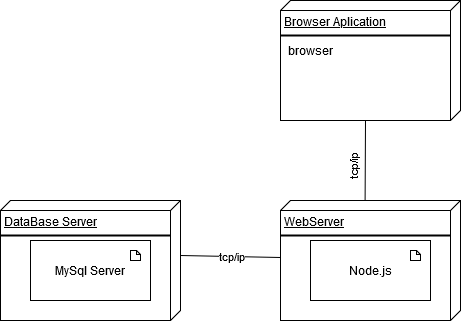

The diagram above was exported from draw.io. Its source (the exported page's mxGraphModel, read from the mxfile embedded in the PNG):
<mxGraphModel dx="8190" dy="2294" grid="1" gridSize="10" guides="1" tooltips="1" connect="1" arrows="1" fold="1" page="1" pageScale="1" pageWidth="827" pageHeight="1169" math="0" shadow="0">
  <root>
    <mxCell id="WIyWlLk6GJQsqaUBKTNV-0" />
    <mxCell id="WIyWlLk6GJQsqaUBKTNV-1" parent="WIyWlLk6GJQsqaUBKTNV-0" />
    <mxCell id="4T5PpKiQ9EUuc0uRk7rf-213" value="DataBase Server" style="verticalAlign=top;align=left;spacingTop=8;spacingLeft=2;spacingRight=12;shape=cube;size=10;direction=south;fontStyle=4;html=1;" vertex="1" parent="WIyWlLk6GJQsqaUBKTNV-1">
      <mxGeometry x="-2050" y="590" width="180" height="120" as="geometry" />
    </mxCell>
    <mxCell id="4T5PpKiQ9EUuc0uRk7rf-214" value="WebServer" style="verticalAlign=top;align=left;spacingTop=8;spacingLeft=2;spacingRight=12;shape=cube;size=10;direction=south;fontStyle=4;html=1;" vertex="1" parent="WIyWlLk6GJQsqaUBKTNV-1">
      <mxGeometry x="-1770" y="590" width="180" height="120" as="geometry" />
    </mxCell>
    <mxCell id="4T5PpKiQ9EUuc0uRk7rf-215" value="Browser Aplication" style="verticalAlign=top;align=left;spacingTop=8;spacingLeft=2;spacingRight=12;shape=cube;size=10;direction=south;fontStyle=4;html=1;" vertex="1" parent="WIyWlLk6GJQsqaUBKTNV-1">
      <mxGeometry x="-1770" y="390" width="180" height="120" as="geometry" />
    </mxCell>
    <mxCell id="4T5PpKiQ9EUuc0uRk7rf-216" value="" style="endArrow=none;html=1;exitX=0;exitY=0;exitDx=55;exitDy=0;exitPerimeter=0;entryX=0.475;entryY=1;entryDx=0;entryDy=0;entryPerimeter=0;" edge="1" parent="WIyWlLk6GJQsqaUBKTNV-1" source="4T5PpKiQ9EUuc0uRk7rf-213" target="4T5PpKiQ9EUuc0uRk7rf-214">
      <mxGeometry width="50" height="50" relative="1" as="geometry">
        <mxPoint x="-1600" y="770" as="sourcePoint" />
        <mxPoint x="-1550" y="720" as="targetPoint" />
      </mxGeometry>
    </mxCell>
    <mxCell id="4T5PpKiQ9EUuc0uRk7rf-217" value="tcp/ip" style="edgeLabel;html=1;align=center;verticalAlign=middle;resizable=0;points=[];" vertex="1" connectable="0" parent="4T5PpKiQ9EUuc0uRk7rf-216">
      <mxGeometry x="0.1999" relative="1" as="geometry">
        <mxPoint x="-9.990000000000002" y="-1.2000000000000028" as="offset" />
      </mxGeometry>
    </mxCell>
    <mxCell id="4T5PpKiQ9EUuc0uRk7rf-218" value="&lt;div&gt;MySql Server&lt;/div&gt;" style="rounded=0;whiteSpace=wrap;html=1;" vertex="1" parent="WIyWlLk6GJQsqaUBKTNV-1">
      <mxGeometry x="-2020" y="630" width="120" height="60" as="geometry" />
    </mxCell>
    <mxCell id="4T5PpKiQ9EUuc0uRk7rf-219" value="" style="shape=note;whiteSpace=wrap;html=1;backgroundOutline=1;darkOpacity=0.05;size=4;" vertex="1" parent="WIyWlLk6GJQsqaUBKTNV-1">
      <mxGeometry x="-1920" y="640" width="10" height="10" as="geometry" />
    </mxCell>
    <mxCell id="4T5PpKiQ9EUuc0uRk7rf-220" value="Node.js" style="rounded=0;whiteSpace=wrap;html=1;" vertex="1" parent="WIyWlLk6GJQsqaUBKTNV-1">
      <mxGeometry x="-1740" y="630" width="120" height="60" as="geometry" />
    </mxCell>
    <mxCell id="4T5PpKiQ9EUuc0uRk7rf-221" value="" style="shape=note;whiteSpace=wrap;html=1;backgroundOutline=1;darkOpacity=0.05;size=4;" vertex="1" parent="WIyWlLk6GJQsqaUBKTNV-1">
      <mxGeometry x="-1640" y="640" width="10" height="10" as="geometry" />
    </mxCell>
    <mxCell id="4T5PpKiQ9EUuc0uRk7rf-222" value="browser" style="text;html=1;align=center;verticalAlign=middle;resizable=0;points=[];autosize=1;" vertex="1" parent="WIyWlLk6GJQsqaUBKTNV-1">
      <mxGeometry x="-1770" y="430" width="60" height="20" as="geometry" />
    </mxCell>
    <mxCell id="4T5PpKiQ9EUuc0uRk7rf-223" value="" style="line;strokeWidth=2;html=1;" vertex="1" parent="WIyWlLk6GJQsqaUBKTNV-1">
      <mxGeometry x="-2050" y="620" width="170" height="10" as="geometry" />
    </mxCell>
    <mxCell id="4T5PpKiQ9EUuc0uRk7rf-224" value="" style="line;strokeWidth=2;html=1;" vertex="1" parent="WIyWlLk6GJQsqaUBKTNV-1">
      <mxGeometry x="-1770" y="420" width="170" height="10" as="geometry" />
    </mxCell>
    <mxCell id="4T5PpKiQ9EUuc0uRk7rf-225" value="" style="line;strokeWidth=2;html=1;" vertex="1" parent="WIyWlLk6GJQsqaUBKTNV-1">
      <mxGeometry x="-1770" y="620" width="170" height="10" as="geometry" />
    </mxCell>
    <mxCell id="4T5PpKiQ9EUuc0uRk7rf-226" value="" style="endArrow=none;html=1;exitX=0;exitY=0;exitDx=120;exitDy=95;exitPerimeter=0;entryX=0.006;entryY=0.53;entryDx=0;entryDy=0;entryPerimeter=0;" edge="1" parent="WIyWlLk6GJQsqaUBKTNV-1" source="4T5PpKiQ9EUuc0uRk7rf-215" target="4T5PpKiQ9EUuc0uRk7rf-214">
      <mxGeometry width="50" height="50" relative="1" as="geometry">
        <mxPoint x="-1580" y="810" as="sourcePoint" />
        <mxPoint x="-1530" y="760" as="targetPoint" />
      </mxGeometry>
    </mxCell>
    <mxCell id="4T5PpKiQ9EUuc0uRk7rf-227" value="&lt;font style=&quot;font-size: 11px&quot;&gt;tcp/ip&lt;/font&gt;" style="text;whiteSpace=wrap;html=1;rotation=-90;" vertex="1" parent="WIyWlLk6GJQsqaUBKTNV-1">
      <mxGeometry x="-1720" y="540" width="40" height="20" as="geometry" />
    </mxCell>
  </root>
</mxGraphModel>